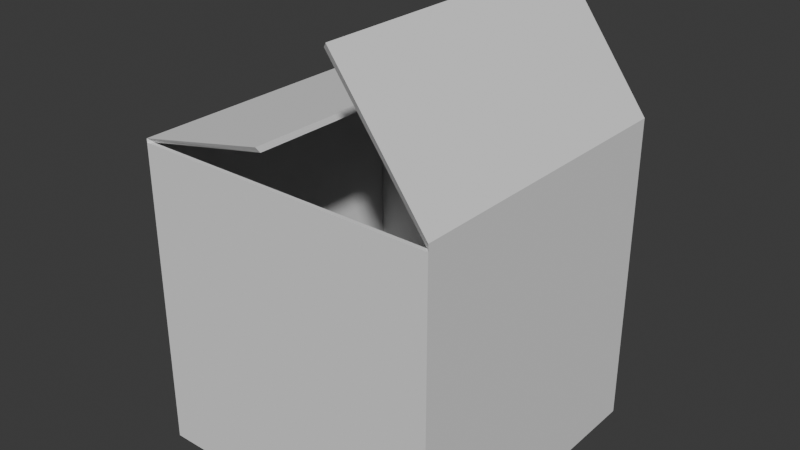 # Source: Carton.blend  (saved by Blender 4.0.36; exported with 4.5.12 LTS)
import bpy
from mathutils import Matrix  # noqa: F401  (used for matrix-valued properties, if any)

bpy.ops.wm.read_factory_settings(use_empty=True)
scene = bpy.context.scene
scene.name = 'Scene'

# ---- collections
col_collection = bpy.data.collections.new('Collection'); scene.collection.children.link(col_collection)
col_collection_2 = bpy.data.collections.new('Collection 2'); col_collection.children.link(col_collection_2)

# ---- world
world_world = bpy.data.worlds.new('World'); scene.world = world_world
world_world.use_nodes = True; world_world.node_tree.nodes.clear()
_N = world_world.node_tree.nodes; _L = world_world.node_tree.links
n0 = _N.new('ShaderNodeOutputWorld'); n0.name = 'World Output'; n0.location = (300, 300)
n1 = _N.new('ShaderNodeBackground'); n1.name = 'Background'; n1.location = (10, 300)
n1.inputs[0].default_value = (0.05088, 0.05088, 0.05088, 1.0)
_L.new(n1.outputs[0], n0.inputs[0])
n0.is_active_output = True
world_world.color = (0.05088, 0.05088, 0.05088)
world_world.use_sun_shadow = False
world_world.sun_shadow_jitter_overblur = 0.0

# ---- meshes
me_cube_007 = bpy.data.meshes.new('Cube.007')
me_cube_007.from_pydata([(-0.9739, -0.9739, -1.0), (-0.9739, -0.9739, 1.0), (-0.9739, 0.9739, -1.0), (-0.9739, 0.9739, 1.0), (0.9739, -0.9739, -1.0), (0.9739, -0.9739, 1.0), (0.9739, 0.9739, -1.0), (0.9739, 0.9739, 1.0), (-1.0, 1.0, -1.0), (-1.0, -1.0, -1.0), (-1.0, -1.0, 1.0), (-1.0, 1.0, 1.0), (1.0, 1.0, -1.0), (1.0, 1.0, 1.0), (1.0, -1.0, -1.0), (1.0, -1.0, 1.0), (-1.0, 1.0, -1.027), (-1.0, -1.0, -1.027), (1.0, 1.0, -1.027), (1.0, -1.0, -1.027), (0.3606, 0.9739, 1.829), (0.3606, -0.9739, 1.829), (1.0, -1.0, 1.044), (1.0, 1.0, 1.044), (0.01477, 0.9739, -1.0), (-0.01477, 0.9739, -1.0), (-0.01477, -0.9739, -1.0), (0.01477, -0.9739, -1.0), (0.01477, 0.9739, -1.027), (-0.01477, 0.9739, -1.027), (-0.01477, -0.9739, -1.027), (0.01477, -0.9739, -1.027), (0.3969, -1.0, 1.864), (0.3969, 1.0, 1.864), (-1.0, -1.0, 1.026), (-1.0, 1.0, 1.026), (-0.1063, -0.9739, 1.177), (-0.1063, 0.9739, 1.177), (-0.1148, -1.0, 1.213), (-0.1148, 1.0, 1.213)], [], [(9, 10, 11, 8), (8, 11, 13, 12), (12, 13, 15, 14), (14, 15, 10, 9), (2, 3, 1, 0), (6, 7, 3, 2, 25, 24), (34, 1, 36, 38), (12, 14, 19, 18), (3, 7, 13, 11), (28, 18, 19, 31), (5, 22, 32, 21), (9, 8, 16, 17), (5, 1, 10, 15), (0, 1, 5, 4, 27, 26), (4, 5, 7, 6), (15, 22, 5), (18, 28, 29, 16), (15, 13, 23, 22), (17, 30, 31, 19), (28, 31, 27, 24), (30, 29, 25, 26), (14, 9, 17, 19), (8, 12, 18, 16), (6, 24, 27, 4), (24, 25, 29, 28), (0, 26, 25, 2), (26, 27, 31, 30), (30, 17, 16, 29), (13, 7, 23), (21, 32, 33, 20), (22, 23, 33, 32), (7, 5, 21, 20), (23, 7, 20, 33), (11, 10, 34, 35), (10, 1, 34), (11, 35, 3), (37, 39, 38, 36), (1, 3, 37, 36), (3, 35, 39, 37), (35, 34, 38, 39)])
_uv = me_cube_007.uv_layers.new(name='UVMap')
_uv.uv.foreach_set('vector', [0.375, 0.0, 0.625, 0.0, 0.625, 0.25, 0.375, 0.25, 0.375, 0.25, 0.625, 0.25, 0.625, 0.5, 0.375, 0.5, 0.375, 0.5, 0.625, 0.5, 0.625, 0.75, 0.375, 0.75, 0.375, 0.75, 0.625, 0.75, 0.625, 1.0, 0.375, 1.0, 0.1283, 0.5033, 0.8717, 0.5033, 0.8717, 0.7467, 0.1283, 0.7467, 0.3717, 0.5033, 0.6283, 0.5033, 0.8717, 0.5033, 0.1283, 0.5033, 0.2094, 0.5033, 0.2906, 0.5033, 0.625, 0.0, 0.8717, 0.7467, 0.8717, 0.7467, 0.625, 0.0, 0.375, 0.5, 0.375, 0.75, 0.375, 0.75, 0.375, 0.5, 0.8717, 0.5033, 0.6283, 0.5033, 0.625, 0.5, 0.875, 0.5, 0.2906, 0.5033, 0.3717, 0.5033, 0.3717, 0.7467, 0.2906, 0.7467, 0.6283, 0.7467, 0.625, 0.75, 0.625, 0.75, 0.6283, 0.7467, 0.375, 0.0, 0.375, 0.25, 0.375, 0.25, 0.375, 0.0, 0.6283, 0.7467, 0.8717, 0.7467, 0.875, 0.75, 0.625, 0.75, 0.1283, 0.7467, 0.8717, 0.7467, 0.6283, 0.7467, 0.3717, 0.7467, 0.2906, 0.7467, 0.2094, 0.7467, 0.3717, 0.7467, 0.6283, 0.7467, 0.6283, 0.5033, 0.3717, 0.5033, 0.625, 0.75, 0.625, 0.75, 0.6283, 0.7467, 0.3717, 0.5033, 0.2906, 0.5033, 0.2094, 0.5033, 0.125, 0.5, 0.625, 0.75, 0.625, 0.5, 0.625, 0.5, 0.625, 0.75, 0.1283, 0.7467, 0.2094, 0.7467, 0.2906, 0.7467, 0.375, 0.75, 0.2906, 0.5033, 0.2906, 0.7467, 0.2906, 0.7467, 0.2906, 0.5033, 0.2094, 0.7467, 0.2094, 0.5033, 0.2094, 0.5033, 0.2094, 0.7467, 0.375, 0.75, 0.375, 1.0, 0.375, 1.0, 0.375, 0.75, 0.375, 0.25, 0.375, 0.5, 0.375, 0.5, 0.375, 0.25, 0.3717, 0.5033, 0.2906, 0.5033, 0.2906, 0.7467, 0.3717, 0.7467, 0.2906, 0.5033, 0.2094, 0.5033, 0.2094, 0.5033, 0.2906, 0.5033, 0.1283, 0.7467, 0.2094, 0.7467, 0.2094, 0.5033, 0.1283, 0.5033, 0.2094, 0.7467, 0.2906, 0.7467, 0.2906, 0.7467, 0.2094, 0.7467, 0.2094, 0.7467, 0.1283, 0.7467, 0.1283, 0.5033, 0.2094, 0.5033, 0.625, 0.5, 0.6283, 0.5033, 0.625, 0.5, 0.6283, 0.7467, 0.625, 0.75, 0.625, 0.5, 0.6283, 0.5033, 0.625, 0.75, 0.625, 0.5, 0.625, 0.5, 0.625, 0.75, 0.6283, 0.5033, 0.6283, 0.7467, 0.6283, 0.7467, 0.6283, 0.5033, 0.625, 0.5, 0.6283, 0.5033, 0.6283, 0.5033, 0.625, 0.5, 0.625, 0.25, 0.625, 0.0, 0.625, 0.0, 0.625, 0.25, 0.625, 0.0, 0.8717, 0.7467, 0.625, 0.0, 0.625, 0.25, 0.625, 0.25, 0.8717, 0.5033, 0.8717, 0.5033, 0.625, 0.25, 0.625, 0.0, 0.8717, 0.7467, 0.8717, 0.7467, 0.8717, 0.5033, 0.8717, 0.5033, 0.8717, 0.7467, 0.8717, 0.5033, 0.625, 0.25, 0.625, 0.25, 0.8717, 0.5033, 0.625, 0.25, 0.625, 0.0, 0.625, 0.0, 0.625, 0.25])
me_cube_007.update()

# ---- objects
ob_carton = bpy.data.objects.new('Carton', me_cube_007)

# ---- transforms, parenting, visibility, modifiers, constraints
ob_carton.location = (0.0, 0.0, 0.0)

# ---- collection membership
col_collection_2.objects.link(ob_carton)

# ---- scene / render settings (as saved in the file)
scene.frame_start = 1; scene.frame_end = 250; scene.frame_set(1)
scene.render.engine = 'BLENDER_EEVEE_NEXT'
scene.cycles.sampling_pattern = 'TABULATED_SOBOL'
bpy.context.view_layer.update()

# ---- added for rendering (the .blend has no active camera and no usable light): camera, sun
cam_auto = bpy.data.cameras.new('AutoCamera')
cam_auto.lens = 50.0
cam_auto.sensor_width = 36.0
cam_auto.clip_end = 1000.0
ob_auto_camera = bpy.data.objects.new('AutoCamera', cam_auto)
scene.collection.objects.link(ob_auto_camera)
ob_auto_camera.location = (3.74249, -4.49099, 3.4125)
ob_auto_camera.rotation_euler = (1.09748, -7.21219e-08, 0.694738)
scene.camera = ob_auto_camera
light_auto_sun = bpy.data.lights.new('AutoSun', 'SUN')
light_auto_sun.energy = 3.0
light_auto_sun.angle = 0.0523599
ob_auto_sun = bpy.data.objects.new('AutoSun', light_auto_sun)
scene.collection.objects.link(ob_auto_sun)
ob_auto_sun.rotation_euler = (0.872665, 0.174533, 0.523599)
bpy.context.view_layer.update()
